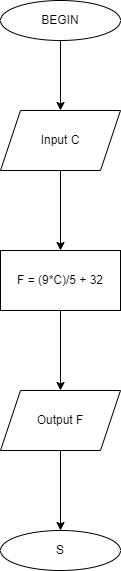

The diagram above was exported from draw.io. Its source (the exported page's mxGraphModel, read from the mxfile embedded in the PNG):
<mxGraphModel dx="1038" dy="588" grid="1" gridSize="10" guides="1" tooltips="1" connect="1" arrows="1" fold="1" page="1" pageScale="1" pageWidth="827" pageHeight="1169" math="0" shadow="0">
  <root>
    <mxCell id="0" />
    <mxCell id="1" parent="0" />
    <mxCell id="JcfqkA7V__NhYRv_zoe2-3" value="" style="edgeStyle=orthogonalEdgeStyle;rounded=0;orthogonalLoop=1;jettySize=auto;html=1;" edge="1" parent="1" source="JcfqkA7V__NhYRv_zoe2-1" target="JcfqkA7V__NhYRv_zoe2-2">
      <mxGeometry relative="1" as="geometry" />
    </mxCell>
    <mxCell id="JcfqkA7V__NhYRv_zoe2-1" value="BEGIN" style="ellipse;whiteSpace=wrap;html=1;" vertex="1" parent="1">
      <mxGeometry x="354" y="70" width="120" height="40" as="geometry" />
    </mxCell>
    <mxCell id="JcfqkA7V__NhYRv_zoe2-5" value="" style="edgeStyle=orthogonalEdgeStyle;rounded=0;orthogonalLoop=1;jettySize=auto;html=1;" edge="1" parent="1" source="JcfqkA7V__NhYRv_zoe2-2" target="JcfqkA7V__NhYRv_zoe2-4">
      <mxGeometry relative="1" as="geometry" />
    </mxCell>
    <mxCell id="JcfqkA7V__NhYRv_zoe2-2" value="Input C" style="shape=parallelogram;perimeter=parallelogramPerimeter;whiteSpace=wrap;html=1;fixedSize=1;" vertex="1" parent="1">
      <mxGeometry x="354" y="180" width="120" height="60" as="geometry" />
    </mxCell>
    <mxCell id="JcfqkA7V__NhYRv_zoe2-7" value="" style="edgeStyle=orthogonalEdgeStyle;rounded=0;orthogonalLoop=1;jettySize=auto;html=1;" edge="1" parent="1" source="JcfqkA7V__NhYRv_zoe2-4" target="JcfqkA7V__NhYRv_zoe2-6">
      <mxGeometry relative="1" as="geometry" />
    </mxCell>
    <mxCell id="JcfqkA7V__NhYRv_zoe2-4" value="F = (9*C)/5 + 32" style="whiteSpace=wrap;html=1;" vertex="1" parent="1">
      <mxGeometry x="354" y="320" width="120" height="60" as="geometry" />
    </mxCell>
    <mxCell id="JcfqkA7V__NhYRv_zoe2-9" value="" style="edgeStyle=orthogonalEdgeStyle;rounded=0;orthogonalLoop=1;jettySize=auto;html=1;" edge="1" parent="1" source="JcfqkA7V__NhYRv_zoe2-6" target="JcfqkA7V__NhYRv_zoe2-8">
      <mxGeometry relative="1" as="geometry" />
    </mxCell>
    <mxCell id="JcfqkA7V__NhYRv_zoe2-6" value="Output F" style="shape=parallelogram;perimeter=parallelogramPerimeter;whiteSpace=wrap;html=1;fixedSize=1;" vertex="1" parent="1">
      <mxGeometry x="354" y="460" width="120" height="60" as="geometry" />
    </mxCell>
    <mxCell id="JcfqkA7V__NhYRv_zoe2-8" value="S" style="ellipse;whiteSpace=wrap;html=1;" vertex="1" parent="1">
      <mxGeometry x="354" y="600" width="120" height="40" as="geometry" />
    </mxCell>
  </root>
</mxGraphModel>